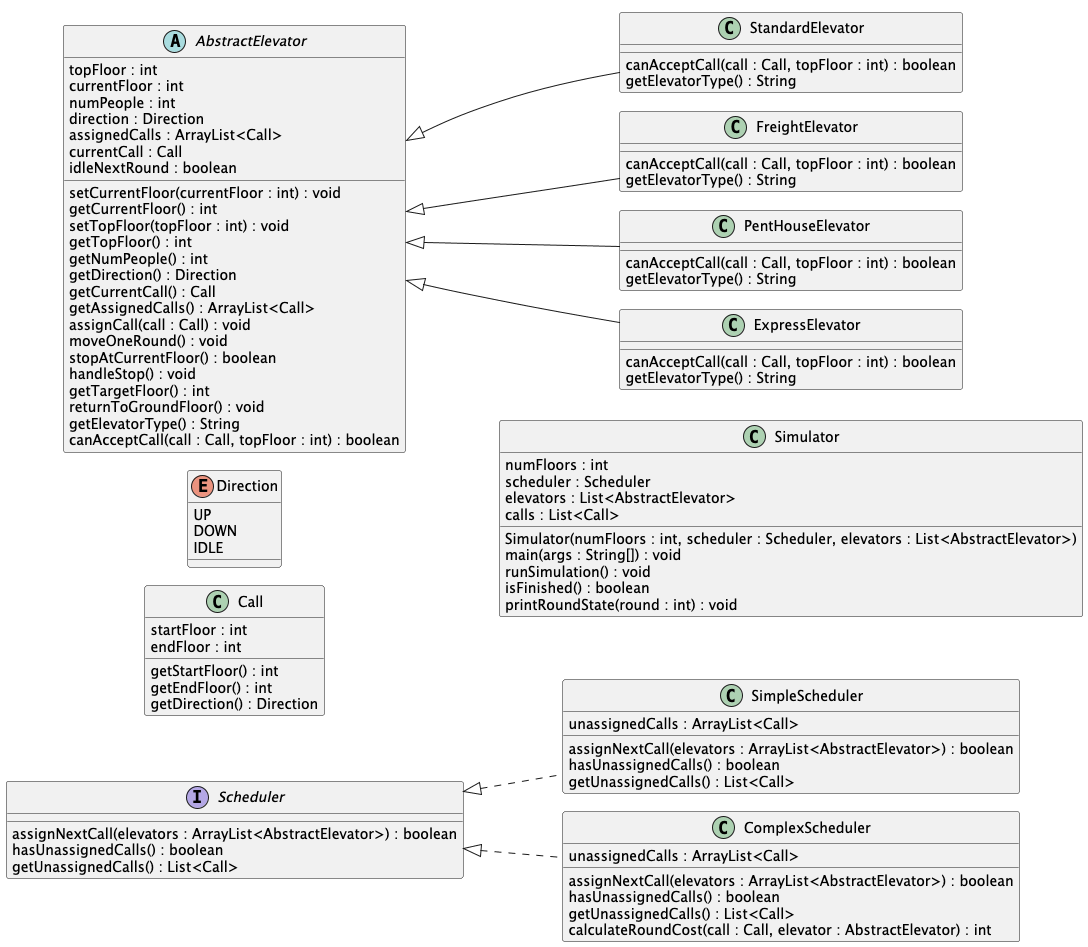

The diagram above was rendered by PlantUML. Its source (embedded in the PNG):
@startuml
!pragma layout smetana
left to right direction
skinparam classAttributeIconSize 0

interface Scheduler {
  assignNextCall(elevators : ArrayList<AbstractElevator>) : boolean
  hasUnassignedCalls() : boolean
  getUnassignedCalls() : List<Call>
}

enum Direction {
  UP
  DOWN
  IDLE
}

class Call {
  startFloor : int
  endFloor : int
  getStartFloor() : int
  getEndFloor() : int
  getDirection() : Direction
}

abstract class AbstractElevator {
  topFloor : int
  currentFloor : int
  numPeople : int
  direction : Direction
  assignedCalls : ArrayList<Call>
  currentCall : Call
  idleNextRound : boolean
  setCurrentFloor(currentFloor : int) : void
  getCurrentFloor() : int
  setTopFloor(topFloor : int) : void
  getTopFloor() : int
  getNumPeople() : int
  getDirection() : Direction
  getCurrentCall() : Call
  getAssignedCalls() : ArrayList<Call>
  assignCall(call : Call) : void
  moveOneRound() : void
  stopAtCurrentFloor() : boolean
  handleStop() : void
  getTargetFloor() : int
  returnToGroundFloor() : void
  getElevatorType() : String
  canAcceptCall(call : Call, topFloor : int) : boolean
}

class StandardElevator {
  canAcceptCall(call : Call, topFloor : int) : boolean
  getElevatorType() : String
}

class FreightElevator {
  canAcceptCall(call : Call, topFloor : int) : boolean
  getElevatorType() : String
}

class PentHouseElevator {
  canAcceptCall(call : Call, topFloor : int) : boolean
  getElevatorType() : String
}

class ExpressElevator {
  canAcceptCall(call : Call, topFloor : int) : boolean
  getElevatorType() : String
}

class SimpleScheduler {
  unassignedCalls : ArrayList<Call>
  assignNextCall(elevators : ArrayList<AbstractElevator>) : boolean
  hasUnassignedCalls() : boolean
  getUnassignedCalls() : List<Call>
}

class ComplexScheduler {
  unassignedCalls : ArrayList<Call>
  assignNextCall(elevators : ArrayList<AbstractElevator>) : boolean
  hasUnassignedCalls() : boolean
  getUnassignedCalls() : List<Call>
  calculateRoundCost(call : Call, elevator : AbstractElevator) : int
}

class Simulator {
  numFloors : int
  scheduler : Scheduler
  elevators : List<AbstractElevator>
  calls : List<Call>
  Simulator(numFloors : int, scheduler : Scheduler, elevators : List<AbstractElevator>)
  main(args : String[]) : void
  runSimulation() : void
  isFinished() : boolean
  printRoundState(round : int) : void
}

AbstractElevator <|-- StandardElevator
AbstractElevator <|-- FreightElevator
AbstractElevator <|-- PentHouseElevator
AbstractElevator <|-- ExpressElevator

Scheduler <|.. SimpleScheduler
Scheduler <|.. ComplexScheduler
@enduml